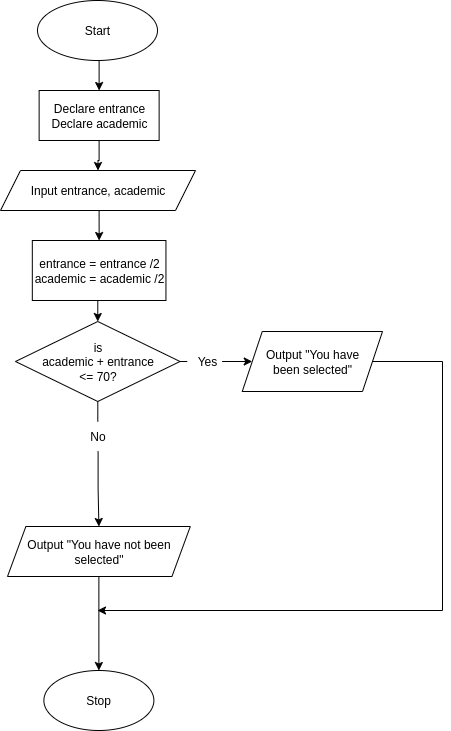

The diagram above was exported from draw.io. Its source (the exported page's mxGraphModel, read from the mxfile embedded in the PNG):
<mxGraphModel dx="1017" dy="796" grid="1" gridSize="10" guides="1" tooltips="1" connect="1" arrows="1" fold="1" page="1" pageScale="1" pageWidth="850" pageHeight="1100" math="0" shadow="0">
  <root>
    <mxCell id="0" />
    <mxCell id="1" parent="0" />
    <mxCell id="yuMvyHlDpiC54re-TNc3-25" value="" style="edgeStyle=orthogonalEdgeStyle;rounded=0;orthogonalLoop=1;jettySize=auto;html=1;entryX=0.5;entryY=0;entryDx=0;entryDy=0;exitX=0.5;exitY=1;exitDx=0;exitDy=0;" parent="1" source="yuMvyHlDpiC54re-TNc3-1" target="wOV239WzcDr4VdMWoeK3-1" edge="1">
      <mxGeometry relative="1" as="geometry">
        <mxPoint x="425" y="110" as="targetPoint" />
      </mxGeometry>
    </mxCell>
    <mxCell id="yuMvyHlDpiC54re-TNc3-1" value="Start" style="ellipse;whiteSpace=wrap;html=1;" parent="1" vertex="1">
      <mxGeometry x="365" y="10" width="120" height="60" as="geometry" />
    </mxCell>
    <mxCell id="yuMvyHlDpiC54re-TNc3-24" value="Stop" style="ellipse;whiteSpace=wrap;html=1;" parent="1" vertex="1">
      <mxGeometry x="371.38" y="680" width="110" height="60" as="geometry" />
    </mxCell>
    <mxCell id="wOV239WzcDr4VdMWoeK3-6" style="edgeStyle=orthogonalEdgeStyle;rounded=0;orthogonalLoop=1;jettySize=auto;html=1;" parent="1" source="wOV239WzcDr4VdMWoeK3-1" target="wOV239WzcDr4VdMWoeK3-4" edge="1">
      <mxGeometry relative="1" as="geometry" />
    </mxCell>
    <mxCell id="wOV239WzcDr4VdMWoeK3-1" value="Declare entrance&lt;div&gt;Declare academic&lt;/div&gt;" style="rounded=0;whiteSpace=wrap;html=1;" parent="1" vertex="1">
      <mxGeometry x="366.63" y="100" width="120" height="50" as="geometry" />
    </mxCell>
    <mxCell id="wOV239WzcDr4VdMWoeK3-4" value="Input entrance, academic" style="shape=parallelogram;perimeter=parallelogramPerimeter;whiteSpace=wrap;html=1;fixedSize=1;" parent="1" vertex="1">
      <mxGeometry x="328" y="180" width="195" height="40" as="geometry" />
    </mxCell>
    <mxCell id="wOV239WzcDr4VdMWoeK3-14" value="" style="edgeStyle=orthogonalEdgeStyle;rounded=0;orthogonalLoop=1;jettySize=auto;html=1;entryX=0.5;entryY=0;entryDx=0;entryDy=0;" parent="1" edge="1">
      <mxGeometry relative="1" as="geometry">
        <mxPoint x="425.25" y="433" as="sourcePoint" />
        <mxPoint x="425.25" y="433" as="targetPoint" />
      </mxGeometry>
    </mxCell>
    <mxCell id="wOV239WzcDr4VdMWoeK3-17" value="" style="endArrow=classic;html=1;rounded=0;edgeStyle=orthogonalEdgeStyle;entryX=0.5;entryY=0;entryDx=0;entryDy=0;" parent="1" source="wOV239WzcDr4VdMWoeK3-39" target="yuMvyHlDpiC54re-TNc3-24" edge="1">
      <mxGeometry relative="1" as="geometry">
        <mxPoint x="426.3800000000001" y="550" as="sourcePoint" />
        <mxPoint x="547.75" y="560" as="targetPoint" />
        <Array as="points" />
      </mxGeometry>
    </mxCell>
    <mxCell id="wOV239WzcDr4VdMWoeK3-27" value="" style="edgeStyle=orthogonalEdgeStyle;rounded=0;orthogonalLoop=1;jettySize=auto;html=1;entryX=0.5;entryY=0;entryDx=0;entryDy=0;" parent="1" target="wOV239WzcDr4VdMWoeK3-25" edge="1">
      <mxGeometry relative="1" as="geometry">
        <mxPoint x="425.25" y="361" as="sourcePoint" />
        <mxPoint x="425.75" y="381" as="targetPoint" />
      </mxGeometry>
    </mxCell>
    <mxCell id="wOV239WzcDr4VdMWoeK3-42" style="edgeStyle=orthogonalEdgeStyle;rounded=0;orthogonalLoop=1;jettySize=auto;html=1;" parent="1" source="wOV239WzcDr4VdMWoeK3-49" target="wOV239WzcDr4VdMWoeK3-40" edge="1">
      <mxGeometry relative="1" as="geometry" />
    </mxCell>
    <mxCell id="wOV239WzcDr4VdMWoeK3-25" value="is&lt;div&gt;academic + entrance&lt;/div&gt;&lt;div&gt;&amp;lt;= 70?&lt;/div&gt;" style="rhombus;whiteSpace=wrap;html=1;" parent="1" vertex="1">
      <mxGeometry x="343" y="331" width="164.5" height="80" as="geometry" />
    </mxCell>
    <mxCell id="wOV239WzcDr4VdMWoeK3-30" style="edgeStyle=orthogonalEdgeStyle;rounded=0;orthogonalLoop=1;jettySize=auto;html=1;entryX=0.5;entryY=0;entryDx=0;entryDy=0;exitX=0.5;exitY=1;exitDx=0;exitDy=0;" parent="1" source="pY7HiBsa2WuaL_I73zxl-2" target="wOV239WzcDr4VdMWoeK3-25" edge="1">
      <mxGeometry relative="1" as="geometry">
        <mxPoint x="422.25" y="290" as="sourcePoint" />
      </mxGeometry>
    </mxCell>
    <mxCell id="wOV239WzcDr4VdMWoeK3-32" value="" style="edgeStyle=orthogonalEdgeStyle;rounded=0;orthogonalLoop=1;jettySize=auto;html=1;entryX=0.5;entryY=0;entryDx=0;entryDy=0;" parent="1" source="wOV239WzcDr4VdMWoeK3-55" target="wOV239WzcDr4VdMWoeK3-39" edge="1">
      <mxGeometry relative="1" as="geometry">
        <mxPoint x="425.75" y="397" as="sourcePoint" />
        <mxPoint x="426.375" y="443" as="targetPoint" />
      </mxGeometry>
    </mxCell>
    <mxCell id="wOV239WzcDr4VdMWoeK3-39" value="Output &quot;You have not been selected&quot;" style="shape=parallelogram;perimeter=parallelogramPerimeter;whiteSpace=wrap;html=1;fixedSize=1;size=18.36999999999989;" parent="1" vertex="1">
      <mxGeometry x="335" y="536" width="182.81" height="50" as="geometry" />
    </mxCell>
    <mxCell id="wOV239WzcDr4VdMWoeK3-44" style="edgeStyle=orthogonalEdgeStyle;rounded=0;orthogonalLoop=1;jettySize=auto;html=1;" parent="1" source="wOV239WzcDr4VdMWoeK3-40" edge="1">
      <mxGeometry relative="1" as="geometry">
        <mxPoint x="425" y="620" as="targetPoint" />
        <Array as="points">
          <mxPoint x="770" y="371" />
          <mxPoint x="770" y="620" />
        </Array>
      </mxGeometry>
    </mxCell>
    <mxCell id="wOV239WzcDr4VdMWoeK3-40" value="&lt;span style=&quot;color: rgb(0, 0, 0); font-family: Helvetica; font-size: 12px; font-style: normal; font-variant-ligatures: normal; font-variant-caps: normal; font-weight: 400; letter-spacing: normal; orphans: 2; text-align: center; text-indent: 0px; text-transform: none; widows: 2; word-spacing: 0px; -webkit-text-stroke-width: 0px; white-space: normal; text-decoration-thickness: initial; text-decoration-style: initial; text-decoration-color: initial; float: none; display: inline !important;&quot;&gt;Output &quot;You have&lt;/span&gt;&lt;div&gt;&lt;span style=&quot;color: rgb(0, 0, 0); font-family: Helvetica; font-size: 12px; font-style: normal; font-variant-ligatures: normal; font-variant-caps: normal; font-weight: 400; letter-spacing: normal; orphans: 2; text-align: center; text-indent: 0px; text-transform: none; widows: 2; word-spacing: 0px; -webkit-text-stroke-width: 0px; white-space: normal; text-decoration-thickness: initial; text-decoration-style: initial; text-decoration-color: initial; float: none; display: inline !important;&quot;&gt;been selected&quot;&lt;br&gt;&lt;/span&gt;&lt;/div&gt;" style="shape=parallelogram;perimeter=parallelogramPerimeter;whiteSpace=wrap;html=1;fixedSize=1;" parent="1" vertex="1">
      <mxGeometry x="569.75" y="341" width="140.25" height="60" as="geometry" />
    </mxCell>
    <mxCell id="wOV239WzcDr4VdMWoeK3-50" value="" style="edgeStyle=orthogonalEdgeStyle;rounded=0;orthogonalLoop=1;jettySize=auto;html=1;endArrow=none;endFill=0;" parent="1" source="wOV239WzcDr4VdMWoeK3-25" target="wOV239WzcDr4VdMWoeK3-49" edge="1">
      <mxGeometry relative="1" as="geometry">
        <mxPoint x="507.75" y="371" as="sourcePoint" />
        <mxPoint x="579.75" y="371" as="targetPoint" />
        <Array as="points">
          <mxPoint x="500" y="380" />
          <mxPoint x="500" y="380" />
        </Array>
      </mxGeometry>
    </mxCell>
    <mxCell id="wOV239WzcDr4VdMWoeK3-49" value="Yes" style="text;html=1;align=center;verticalAlign=middle;whiteSpace=wrap;rounded=0;" parent="1" vertex="1">
      <mxGeometry x="514.75" y="356" width="40" height="30" as="geometry" />
    </mxCell>
    <mxCell id="pY7HiBsa2WuaL_I73zxl-3" value="" style="edgeStyle=orthogonalEdgeStyle;rounded=0;orthogonalLoop=1;jettySize=auto;html=1;entryX=0.5;entryY=0;entryDx=0;entryDy=0;exitX=0.5;exitY=1;exitDx=0;exitDy=0;" edge="1" parent="1" source="wOV239WzcDr4VdMWoeK3-4" target="pY7HiBsa2WuaL_I73zxl-2">
      <mxGeometry relative="1" as="geometry">
        <mxPoint x="426" y="220" as="sourcePoint" />
        <mxPoint x="425" y="331" as="targetPoint" />
      </mxGeometry>
    </mxCell>
    <mxCell id="pY7HiBsa2WuaL_I73zxl-2" value="entrance = entrance /2&lt;div&gt;academic = academic /2&lt;/div&gt;" style="rounded=0;whiteSpace=wrap;html=1;" vertex="1" parent="1">
      <mxGeometry x="359.82" y="250" width="133.62" height="60" as="geometry" />
    </mxCell>
    <mxCell id="pY7HiBsa2WuaL_I73zxl-4" value="" style="edgeStyle=orthogonalEdgeStyle;rounded=0;orthogonalLoop=1;jettySize=auto;html=1;entryX=0.5;entryY=0;entryDx=0;entryDy=0;endArrow=none;endFill=0;" edge="1" parent="1" source="wOV239WzcDr4VdMWoeK3-25" target="wOV239WzcDr4VdMWoeK3-55">
      <mxGeometry relative="1" as="geometry">
        <mxPoint x="425" y="411" as="sourcePoint" />
        <mxPoint x="426" y="597" as="targetPoint" />
      </mxGeometry>
    </mxCell>
    <mxCell id="wOV239WzcDr4VdMWoeK3-55" value="No" style="text;html=1;align=center;verticalAlign=middle;whiteSpace=wrap;rounded=0;" parent="1" vertex="1">
      <mxGeometry x="408.13" y="431" width="35" height="30" as="geometry" />
    </mxCell>
  </root>
</mxGraphModel>